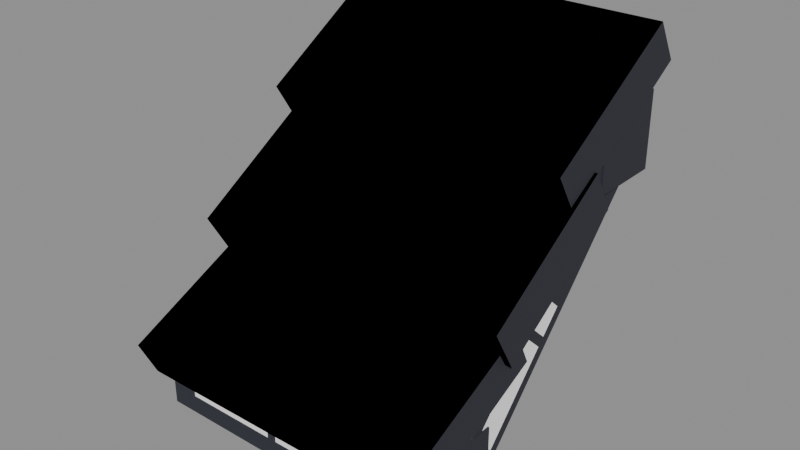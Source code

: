 # Source: Structures_Roofs_Slope_Hollow.blend  (saved by Blender 5.0.119; exported with 4.5.12 LTS)
import bpy
from mathutils import Matrix  # noqa: F401  (used for matrix-valued properties, if any)

bpy.ops.wm.read_factory_settings(use_empty=True)
scene = bpy.context.scene
scene.name = 'Scene'

# ---- collections
col_widgets = bpy.data.collections.new('Widgets'); scene.collection.children.link(col_widgets)
col_widgets.hide_viewport = True

# ---- images (referenced by path relative to the original .blend; pixels are not part of the script)
import os
ASSET_DIR = os.environ.get("B2B_ASSET_DIR", "")  # directory of the original .blend (textures are referenced by path, not embedded)
HERE = os.path.dirname(os.path.abspath(__file__))  # packed textures are extracted next to this script under _unpacked/

def load_image(name, relpath, width, height, colorspace="sRGB"):
    """Load a texture the original file referenced (path relative to the .blend, or extracted next to this script)."""
    p = next((c for c in (os.path.join(HERE, relpath), os.path.join(ASSET_DIR, relpath)) if relpath and os.path.exists(c)), "")
    if p:
        img = bpy.data.images.load(p, check_existing=True)
        img.name = name
    else:  # same state as the original file: an image datablock whose file is absent (Cycles renders it pink)
        img = bpy.data.images.new(name, width, height)
        img.source = "FILE"
        img.filepath = "//" + (relpath or name)
    img.colorspace_settings.name = colorspace
    return img
img_image_0 = load_image('Image_0', '_unpacked/Image_0.2d4b6215.png', 1024, 1024, 'sRGB')

# ---- materials (node trees are filled in below, after node groups)
mat_material_0 = bpy.data.materials.new('Material_0')

# ---- material node trees
mat_material_0.use_nodes = True; mat_material_0.node_tree.nodes.clear()
_N = mat_material_0.node_tree.nodes; _L = mat_material_0.node_tree.links
n0 = _N.new('ShaderNodeBsdfPrincipled'); n0.name = 'Principled BSDF'; n0.location = (10, 300)
n0.inputs[2].default_value = 1.0
n1 = _N.new('ShaderNodeOutputMaterial'); n1.name = 'Material Output'; n1.location = (300, 300)
n2 = _N.new('NodeFrame'); n2.name = 'Frame'; n2.location = (0, 0)
n2.label = 'Alpha Clip'
n2.width = 150
n3 = _N.new('ShaderNodeMath'); n3.name = 'Math'; n3.location = (-340, -20)
n3.operation = 'SUBTRACT'
n3.inputs[0].default_value = 1.0
n4 = _N.new('ShaderNodeMath'); n4.name = 'Math.001'; n4.location = (-540, -20)
n4.operation = 'LESS_THAN'
n4.inputs[1].default_value = 0.05
n5 = _N.new('ShaderNodeTexImage'); n5.name = 'Image Texture'; n5.location = (-840, 210)
n5.label = 'BASE COLOR'
n5.image = img_image_0
n5.interpolation = 'Closest'
n5.extension = 'EXTEND'
n3.parent = n2
n4.parent = n2
_L.new(n0.outputs[0], n1.inputs[0])
_L.new(n3.outputs[0], n0.inputs[4])
_L.new(n4.outputs[0], n3.inputs[1])
_L.new(n5.outputs[0], n0.inputs[0])
_L.new(n5.outputs[1], n4.inputs[0])
n1.is_active_output = True

# ---- meshes
me_mesh_0 = bpy.data.meshes.new('Mesh_0')
me_mesh_0.from_pydata([(-1.01, 0.82, 1.602), (-1.01, 0.5461, 1.858), (-1.01, -0.5461, 0.1416), (-1.01, -0.82, 0.3977), (1.01, 0.5461, 1.858), (1.01, 0.82, 1.602), (1.01, -0.82, 0.3977), (1.01, -0.5461, 0.1416), (1.01, 0.5461, 1.858), (-1.01, 0.5461, 1.858), (1.01, 0.82, 1.602), (-1.01, 0.82, 1.602), (1.01, -0.5461, 0.1416), (-1.01, -0.5461, 0.1416), (1.01, -0.82, 0.3977), (-1.01, -0.82, 0.3977), (1.01, 0.82, 1.602), (-1.01, 0.82, 1.602), (1.01, -0.5461, 0.1416), (-1.01, -0.5461, 0.1416), (-1.01, 0.5461, 1.858), (1.01, 0.5461, 1.858), (-1.01, -0.82, 0.3977), (1.01, -0.82, 0.3977), (-1.032, 0.01301, 1.812), (-1.032, 0.9852, 2.418), (-1.036, 0.1784, 1.547), (-1.036, 1.151, 2.153), (1.033, 0.999, 2.396), (1.033, 0.02681, 1.79), (1.029, 1.164, 2.131), (1.029, 0.1922, 1.525), (1.033, 0.999, 2.396), (-1.032, 0.9852, 2.418), (1.033, 0.02681, 1.79), (-1.032, 0.01301, 1.812), (1.029, 0.1922, 1.525), (-1.036, 0.1784, 1.547), (1.029, 1.164, 2.131), (-1.036, 1.151, 2.153), (1.033, 0.02681, 1.79), (-1.032, 0.01301, 1.812), (1.029, 0.1922, 1.525), (-1.036, 0.1784, 1.547), (-1.032, 0.9852, 2.418), (1.033, 0.999, 2.396), (-1.036, 1.151, 2.153), (1.029, 1.164, 2.131), (-1.019, -0.6317, 1.148), (-1.048, 0.3175, 1.709), (-1.026, -0.463, 0.8618), (-1.056, 0.4861, 1.423), (1.049, 0.3904, 1.694), (1.079, -0.5588, 1.133), (1.042, 0.5591, 1.409), (1.071, -0.3901, 0.8476), (1.049, 0.3904, 1.694), (-1.048, 0.3175, 1.709), (1.079, -0.5588, 1.133), (-1.019, -0.6317, 1.148), (1.071, -0.3901, 0.8476), (-1.026, -0.463, 0.8618), (1.042, 0.5591, 1.409), (-1.056, 0.4861, 1.423), (1.079, -0.5588, 1.133), (-1.019, -0.6317, 1.148), (1.071, -0.3901, 0.8476), (-1.026, -0.463, 0.8618), (-1.048, 0.3175, 1.709), (1.049, 0.3904, 1.694), (-1.056, 0.4861, 1.423), (1.042, 0.5591, 1.409), (-1.028, -1.232, 0.5321), (-1.028, -0.2824, 0.9809), (-1.024, -1.116, 0.288), (-1.024, -0.1671, 0.7368), (1.028, -0.2939, 1.005), (1.028, -1.243, 0.5564), (1.031, -0.1785, 0.7611), (1.031, -1.128, 0.3123), (1.028, -0.2939, 1.005), (-1.028, -0.2824, 0.9809), (1.028, -1.243, 0.5564), (-1.028, -1.232, 0.5321), (1.031, -1.128, 0.3123), (-1.024, -1.116, 0.288), (1.031, -0.1785, 0.7611), (-1.024, -0.1671, 0.7368), (1.028, -1.243, 0.5564), (-1.028, -1.232, 0.5321), (1.031, -1.128, 0.3123), (-1.024, -1.116, 0.288), (-1.028, -0.2824, 0.9809), (1.028, -0.2939, 1.005), (-1.024, -0.1671, 0.7368), (1.031, -0.1785, 0.7611), (1.02, -0.4998, 0.5), (1.02, -0.4998, 6.653e-09), (1.02, -0.9998, 0.5), (1.02, -0.9998, -6.653e-09), (-1.02, -0.5002, 6.653e-09), (-1.02, -0.5002, 0.5), (-1.02, -1.0, -6.653e-09), (-1.02, -1.0, 0.5), (-1.02, -0.5002, 6.653e-09), (1.02, -0.4998, 6.653e-09), (-1.02, -0.5002, 0.5), (1.02, -0.4998, 0.5), (-1.02, -1.0, 0.5), (1.02, -0.9998, 0.5), (-1.02, -1.0, -6.653e-09), (1.02, -0.9998, -6.653e-09), (-1.02, -0.5002, 0.5), (1.02, -0.4998, 0.5), (-1.02, -1.0, 0.5), (1.02, -0.9998, 0.5), (1.02, -0.4998, 6.653e-09), (-1.02, -0.5002, 6.653e-09), (1.02, -0.9998, -6.653e-09), (-1.02, -1.0, -6.653e-09), (-1.02, 0.5061, 1.5), (-1.02, 1.006, 1.5), (-1.02, 0.5061, 2.0), (-1.02, 1.006, 2.0), (1.02, 1.006, 1.5), (1.02, 0.5064, 1.5), (1.02, 1.006, 2.0), (1.02, 0.5064, 2.0), (1.02, 1.006, 1.5), (-1.02, 1.006, 1.5), (1.02, 0.5064, 1.5), (-1.02, 0.5061, 1.5), (1.02, 0.5064, 2.0), (-1.02, 0.5061, 2.0), (1.02, 1.006, 2.0), (-1.02, 1.006, 2.0), (1.02, 0.5064, 1.5), (-1.02, 0.5061, 1.5), (1.02, 0.5064, 2.0), (-1.02, 0.5061, 2.0), (-1.02, 1.006, 1.5), (1.02, 1.006, 1.5), (-1.02, 1.006, 2.0), (1.02, 1.006, 2.0)], [], [(0, 2, 1), (2, 3, 1), (4, 6, 5), (6, 7, 5), (8, 10, 9), (10, 11, 9), (12, 14, 13), (14, 15, 13), (16, 18, 17), (18, 19, 17), (20, 22, 21), (22, 23, 21), (24, 26, 25), (26, 27, 25), (28, 30, 29), (30, 31, 29), (32, 34, 33), (34, 35, 33), (36, 38, 37), (38, 39, 37), (40, 42, 41), (42, 43, 41), (44, 46, 45), (46, 47, 45), (48, 50, 49), (50, 51, 49), (52, 54, 53), (54, 55, 53), (56, 58, 57), (58, 59, 57), (60, 62, 61), (62, 63, 61), (64, 66, 65), (66, 67, 65), (68, 70, 69), (70, 71, 69), (72, 74, 73), (74, 75, 73), (76, 78, 77), (78, 79, 77), (80, 82, 81), (82, 83, 81), (84, 86, 85), (86, 87, 85), (88, 90, 89), (90, 91, 89), (92, 94, 93), (94, 95, 93), (96, 98, 97), (98, 99, 97), (100, 102, 101), (102, 103, 101), (104, 106, 105), (106, 107, 105), (108, 110, 109), (110, 111, 109), (112, 114, 113), (114, 115, 113), (116, 118, 117), (118, 119, 117), (120, 122, 121), (122, 123, 121), (124, 126, 125), (126, 127, 125), (128, 130, 129), (130, 131, 129), (132, 134, 133), (134, 135, 133), (136, 138, 137), (138, 139, 137), (140, 142, 141), (142, 143, 141)])
me_mesh_0.polygons.foreach_set('use_smooth', [0, 0, 0, 0, 0, 0, 0, 0, 0, 0, 0, 0, 0, 0, 0, 0, 1, 1, 1, 1, 1, 1, 1, 1, 0, 0, 0, 0, 1, 1, 1, 1, 1, 1, 1, 1, 0, 0, 0, 0, 1, 1, 1, 1, 1, 1, 1, 1, 0, 0, 0, 0, 0, 0, 0, 0, 0, 0, 0, 0, 0, 0, 0, 0, 0, 0, 0, 0, 0, 0, 0, 0])
_uv = me_mesh_0.uv_layers.new(name='UVMap')
_uv.uv.foreach_set('vector', [0.06152, 1.0, 0.06152, 0.9688, 0.05566, 1.0, 0.06152, 0.9688, 0.05566, 0.9688, 0.05566, 1.0, 0.05566, 1.0, 0.05566, 0.9688, 0.06152, 1.0, 0.05566, 0.9688, 0.06152, 0.9688, 0.06152, 1.0, 0.0625, 0.9688, 0.05664, 0.9688, 0.0625, 0.9375, 0.05664, 0.9688, 0.05664, 0.9375, 0.0625, 0.9375, 0.0625, 0.9688, 0.05664, 0.9688, 0.0625, 0.9375, 0.05664, 0.9688, 0.05664, 0.9375, 0.0625, 0.9375, 0.03125, 0.9688, 0.03125, 0.9375, 0.0625, 0.9688, 0.03125, 0.9375, 0.0625, 0.9375, 0.0625, 0.9688, 0.0, 1.0, 0.0, 1.0, 0.0, 1.0, 0.0, 1.0, 0.0, 1.0, 0.0, 1.0, 0.04102, 0.9824, 0.04492, 0.9824, 0.04102, 0.9961, 0.04492, 0.9824, 0.04492, 0.9961, 0.04102, 0.9961, 0.04102, 0.9961, 0.04492, 0.9961, 0.04102, 0.9824, 0.04492, 0.9961, 0.04492, 0.9824, 0.04102, 0.9824, 0.0, 0.9961, 0.0, 0.9824, 0.03125, 0.9961, 0.0, 0.9824, 0.03125, 0.9824, 0.03125, 0.9961, 0.0, 0.9824, 0.0, 0.9961, 0.03125, 0.9824, 0.0, 0.9961, 0.03125, 0.9961, 0.03125, 0.9824, 0.0, 0.9824, 0.0, 0.9785, 0.03125, 0.9824, 0.0, 0.9785, 0.03125, 0.9785, 0.03125, 0.9824, 0.03125, 0.9961, 0.03125, 1.0, 0.0, 0.9961, 0.03125, 1.0, 0.0, 1.0, 0.0, 0.9961, 0.04102, 0.9824, 0.04492, 0.9824, 0.04102, 0.9961, 0.04492, 0.9824, 0.04492, 0.9961, 0.04102, 0.9961, 0.04102, 0.9961, 0.04492, 0.9961, 0.04102, 0.9824, 0.04492, 0.9961, 0.04492, 0.9824, 0.04102, 0.9824, 0.009766, 0.9961, 0.009766, 0.9824, 0.04102, 0.9961, 0.009766, 0.9824, 0.04102, 0.9824, 0.04102, 0.9961, 0.03125, 0.9824, 0.03125, 0.9961, 0.0, 0.9824, 0.03125, 0.9961, 0.0, 0.9961, 0.0, 0.9824, 0.009766, 0.9824, 0.009766, 0.9785, 0.04102, 0.9824, 0.009766, 0.9785, 0.04102, 0.9785, 0.04102, 0.9824, 0.03125, 1.0, 0.03125, 0.9961, 0.0, 1.0, 0.03125, 0.9961, 0.0, 0.9961, 0.0, 1.0, 0.04102, 0.9824, 0.04492, 0.9824, 0.04102, 0.9961, 0.04492, 0.9824, 0.04492, 0.9961, 0.04102, 0.9961, 0.04102, 0.9961, 0.04492, 0.9961, 0.04102, 0.9824, 0.04492, 0.9961, 0.04492, 0.9824, 0.04102, 0.9824, 0.03125, 0.9961, 0.03125, 0.9824, 0.0, 0.9961, 0.03125, 0.9824, 0.0, 0.9824, 0.0, 0.9961, 0.0, 0.9961, 0.0, 0.9824, 0.03125, 0.9961, 0.0, 0.9824, 0.03125, 0.9824, 0.03125, 0.9961, 0.03125, 0.9824, 0.03125, 0.9785, 0.0, 0.9824, 0.03125, 0.9785, 0.0, 0.9785, 0.0, 0.9824, 0.03125, 1.0, 0.03125, 0.9961, 0.0, 1.0, 0.03125, 0.9961, 0.0, 0.9961, 0.0, 1.0, 0.05469, 0.9922, 0.04688, 0.9922, 0.05469, 1.0, 0.04688, 0.9922, 0.04688, 1.0, 0.05469, 1.0, 0.05469, 1.0, 0.04688, 1.0, 0.05469, 0.9922, 0.04688, 1.0, 0.04688, 0.9922, 0.05469, 0.9922, 0.0625, 1.0, 0.05469, 1.0, 0.0625, 0.9688, 0.05469, 1.0, 0.05469, 0.9688, 0.0625, 0.9688, 0.05469, 0.9688, 0.0625, 0.9688, 0.05469, 1.0, 0.0625, 0.9688, 0.0625, 1.0, 0.05469, 1.0, 0.0, 1.0, 0.0, 1.0, 0.0, 1.0, 0.0, 1.0, 0.0, 1.0, 0.0, 1.0, 0.0625, 1.0, 0.05469, 1.0, 0.0625, 0.9688, 0.05469, 1.0, 0.05469, 0.9688, 0.0625, 0.9688, 0.05469, 1.0, 0.04688, 1.0, 0.05469, 0.9922, 0.04688, 1.0, 0.04688, 0.9922, 0.05469, 0.9922, 0.05469, 1.0, 0.04688, 1.0, 0.05469, 0.9922, 0.04688, 1.0, 0.04688, 0.9922, 0.05469, 0.9922, 0.0625, 1.0, 0.05469, 1.0, 0.0625, 0.9688, 0.05469, 1.0, 0.05469, 0.9688, 0.0625, 0.9688, 0.0625, 1.0, 0.05469, 1.0, 0.0625, 0.9688, 0.05469, 1.0, 0.05469, 0.9688, 0.0625, 0.9688, 0.0, 1.0, 0.0, 1.0, 0.0, 1.0, 0.0, 1.0, 0.0, 1.0, 0.0, 1.0, 0.0625, 1.0, 0.05469, 1.0, 0.0625, 0.9688, 0.05469, 1.0, 0.05469, 0.9688, 0.0625, 0.9688])
me_mesh_0.materials.append(mat_material_0)
me_mesh_0.update()
me_mesh_0.normals_split_custom_set([tuple(v) for v in zip(*[iter([-1.0, -6.358e-07, 0.0, -1.0, -6.358e-07, 0.0, -1.0, -6.358e-07, 0.0, -1.0, 3.179e-07, 0.0, -1.0, 3.179e-07, 0.0, -1.0, 3.179e-07, 0.0, 1.0, -3.179e-07, 0.0, 1.0, -3.179e-07, 0.0, 1.0, -3.179e-07, 0.0, 1.0, -3.179e-07, 0.0, 1.0, -3.179e-07, 0.0, 1.0, -3.179e-07, 0.0, 0.0, 0.6831, 0.7304, 0.0, 0.6831, 0.7304, 0.0, 0.6831, 0.7304, 0.0, 0.6831, 0.7304, 0.0, 0.6831, 0.7304, 0.0, 0.6831, 0.7304, 0.0, -0.6831, -0.7304, 0.0, -0.6831, -0.7304, 0.0, -0.6831, -0.7304, 0.0, -0.6831, -0.7304, 0.0, -0.6831, -0.7304, 0.0, -0.6831, -0.7304, 0.0, 0.7304, -0.6831, 0.0, 0.7304, -0.6831, 0.0, 0.7304, -0.6831, 0.0, 0.7304, -0.6831, 0.0, 0.7304, -0.6831, 0.0, 0.7304, -0.6831, 0.0, -0.7304, 0.6831, 0.0, -0.7304, 0.6831, 0.0, -0.7304, 0.6831, 0.0, -0.7304, 0.6831, 0.0, -0.7304, 0.6831, 0.0, -0.7304, 0.6831, 0.9999, 0.006684, -0.01073, 0.9999, 0.006684, -0.01073, 0.9999, 0.006684, -0.01073, 0.9999, 0.006684, -0.01073, 0.9999, 0.006684, -0.01073, 0.9999, 0.006684, -0.01073, -0.9999, -0.006684, 0.01073, -0.9999, -0.006684, 0.01073, -0.9999, -0.006684, 0.01073, -0.9999, -0.006684, 0.01073, -0.9999, -0.006684, 0.01073, -0.9999, -0.006684, 0.01073, 0.01262, -0.5288, 0.8487, 0.01262, -0.5291, 0.8484, 0.01264, -0.5288, 0.8487, 0.01262, -0.5291, 0.8484, 0.01263, -0.5288, 0.8487, 0.01264, -0.5288, 0.8487, -0.01269, 0.5288, -0.8487, -0.01266, 0.5288, -0.8487, -0.0126, 0.5287, -0.8487, -0.01266, 0.5288, -0.8487, -0.01231, 0.5287, -0.8487, -0.0126, 0.5287, -0.8487, 1.988e-05, -0.8488, -0.5287, 7.881e-06, -0.8488, -0.5287, -2.817e-05, -0.8487, -0.5288, 7.881e-06, -0.8488, -0.5287, -0.0002674, -0.8487, -0.529, -2.817e-05, -0.8487, -0.5288, -6.57e-06, 0.8487, 0.5288, 7.227e-08, 0.8487, 0.5288, 4.437e-06, 0.8487, 0.5288, 7.227e-08, 0.8487, 0.5288, 9.247e-06, 0.8487, 0.5288, 4.437e-06, 0.8487, 0.5288, 0.9994, 0.03474, -0.006785, 0.9994, 0.03474, -0.006785, 0.9994, 0.03474, -0.006785, 0.9994, 0.03474, -0.006785, 0.9994, 0.03474, -0.006785, 0.9994, 0.03474, -0.006785, -0.9994, -0.03474, 0.006785, -0.9994, -0.03474, 0.006785, -0.9994, -0.03474, 0.006785, -0.9994, -0.03474, 0.006785, -0.9994, -0.03474, 0.006785, -0.9994, -0.03474, 0.006785, 0.02353, -0.5081, 0.861, 0.02351, -0.508, 0.861, 0.02351, -0.508, 0.861, 0.02351, -0.508, 0.861, 0.02356, -0.5081, 0.861, 0.02351, -0.508, 0.861, -0.02353, 0.5081, -0.861, -0.02351, 0.508, -0.861, -0.02351, 0.508, -0.861, -0.02351, 0.508, -0.861, -0.02355, 0.5081, -0.861, -0.02351, 0.508, -0.861, 0.02647, -0.8606, -0.5085, 0.02649, -0.8608, -0.5082, 0.02646, -0.8606, -0.5085, 0.02649, -0.8608, -0.5082, 0.02642, -0.8606, -0.5086, 0.02646, -0.8606, -0.5085, -0.0265, 0.8606, 0.5086, -0.0265, 0.8606, 0.5086, -0.02647, 0.8606, 0.5086, -0.0265, 0.8606, 0.5086, -0.02635, 0.8604, 0.5089, -0.02647, 0.8606, 0.5086, 0.9999, -0.005585, 0.01182, 0.9999, -0.005585, 0.01182, 0.9999, -0.005585, 0.01182, 0.9999, -0.005585, 0.01182, 0.9999, -0.005585, 0.01182, 0.9999, -0.005585, 0.01182, -0.9999, 0.005585, -0.01182, -0.9999, 0.005585, -0.01182, -0.9999, 0.005585, -0.01182, -0.9999, 0.005585, -0.01182, -0.9999, 0.005585, -0.01182, -0.9999, 0.005585, -0.01182, -0.01312, -0.4273, 0.904, -0.0131, -0.4273, 0.904, -0.01307, -0.4273, 0.904, -0.0131, -0.4273, 0.904, -0.01303, -0.4273, 0.904, -0.01307, -0.4273, 0.904, 0.01311, 0.4273, -0.904, 0.01307, 0.4273, -0.904, 0.01307, 0.4274, -0.904, 0.01307, 0.4273, -0.904, 0.01303, 0.4274, -0.904, 0.01307, 0.4274, -0.904, 4.653e-06, -0.9041, -0.4274, 1.15e-06, -0.9041, -0.4274, 3.431e-06, -0.9041, -0.4274, 1.15e-06, -0.9041, -0.4274, 5.023e-06, -0.9041, -0.4274, 3.431e-06, -0.9041, -0.4274, 1.965e-05, 0.9041, 0.4274, 1.463e-08, 0.9041, 0.4274, -5.337e-06, 0.9041, 0.4273, 1.463e-08, 0.9041, 0.4274, -1.261e-05, 0.9041, 0.4273, -5.337e-06, 0.9041, 0.4273, 1.0, 0.0001745, 0.0, 1.0, 0.0001745, 0.0, 1.0, 0.0001745, 0.0, 1.0, 0.0001744, 0.0, 1.0, 0.0001744, 0.0, 1.0, 0.0001744, 0.0, -1.0, -0.0001745, 0.0, -1.0, -0.0001745, 0.0, -1.0, -0.0001745, 0.0, -1.0, -0.0001745, 0.0, -1.0, -0.0001745, 0.0, -1.0, -0.0001745, 0.0, -0.0001745, 1.0, 0.0, -0.0001745, 1.0, 0.0, -0.0001745, 1.0, 0.0, -0.0001745, 1.0, 0.0, -0.0001745, 1.0, 0.0, -0.0001745, 1.0, 0.0, 0.0001745, -1.0, 0.0, 0.0001745, -1.0, 0.0, 0.0001745, -1.0, 0.0, 0.0001745, -1.0, 0.0, 0.0001745, -1.0, 0.0, 0.0001745, -1.0, 0.0, 0.0, 0.0, 1.0, 0.0, 0.0, 1.0, 0.0, 0.0, 1.0, 0.0, 0.0, 1.0, 0.0, 0.0, 1.0, 0.0, 0.0, 1.0, -4.645e-12, 2.661e-08, -1.0, -4.645e-12, 2.661e-08, -1.0, -4.645e-12, 2.661e-08, -1.0, -4.645e-12, 2.661e-08, -1.0, -4.645e-12, 2.661e-08, -1.0, -4.645e-12, 2.661e-08, -1.0, -1.0, -0.0001745, 0.0001745, -1.0, -0.0001745, 0.0001745, -1.0, -0.0001745, 0.0001745, -1.0, -0.0001745, 0.0001745, -1.0, -0.0001745, 0.0001745, -1.0, -0.0001745, 0.0001745, 1.0, 0.0001745, -0.0001745, 1.0, 0.0001745, -0.0001745, 1.0, 0.0001745, -0.0001745, 1.0, 0.0001745, -0.0001745, 1.0, 0.0001745, -0.0001745, 1.0, 0.0001745, -0.0001745, -0.0001745, -3.045e-08, -1.0, -0.0001745, -3.045e-08, -1.0, -0.0001745, -3.045e-08, -1.0, -0.0001745, -3.045e-08, -1.0, -0.0001745, -3.045e-08, -1.0, -0.0001745, -3.045e-08, -1.0, 0.0001744, 3.045e-08, 1.0, 0.0001744, 3.045e-08, 1.0, 0.0001744, 3.045e-08, 1.0, 0.0001746, 3.045e-08, 1.0, 0.0001746, 3.045e-08, 1.0, 0.0001746, 3.045e-08, 1.0, 0.0001745, -1.0, 0.0, 0.0001745, -1.0, 0.0, 0.0001745, -1.0, 0.0, 0.0001745, -1.0, -1.298e-07, 0.0001745, -1.0, -1.298e-07, 0.0001745, -1.0, -1.298e-07, -0.0001745, 1.0, 4.675e-07, -0.0001745, 1.0, 4.675e-07, -0.0001745, 1.0, 4.675e-07, -0.0001745, 1.0, -3.027e-07, -0.0001745, 1.0, -3.027e-07, -0.0001745, 1.0, -3.027e-07])] * 3)])
me_plane = bpy.data.meshes.new('Plane')
me_plane.from_pydata([(-1.0, -6.123e-17, -1.0), (1.0, -6.123e-17, -1.0), (-1.0, 6.123e-17, 1.0), (1.0, 6.123e-17, 1.0)], [], [(0, 1, 3, 2)])
_uv = me_plane.uv_layers.new(name='UVMap')
_uv.uv.foreach_set('vector', [0.0, 0.0, 1.0, 0.0, 1.0, 1.0, 0.0, 1.0])
me_plane.update()
me_cube = bpy.data.meshes.new('Cube')
me_cube.from_pydata([(-1.01, -1.0, -0.1875), (-1.01, -1.0, 0.1875), (-1.01, 1.0, -0.1875), (-1.01, 1.0, 0.1875), (1.01, -1.0, -0.1875), (1.01, -1.0, 0.1875), (1.01, 1.0, -0.1875), (1.01, 1.0, 0.1875)], [], [(0, 1, 3, 2), (2, 3, 7, 6), (6, 7, 5, 4), (4, 5, 1, 0), (2, 6, 4, 0), (7, 3, 1, 5)])
_uv = me_cube.uv_layers.new(name='UVMap')
_uv.uv.foreach_set('vector', [0.375, 0.0, 0.625, 0.0, 0.625, 0.25, 0.375, 0.25, 0.375, 0.25, 0.625, 0.25, 0.625, 0.5, 0.375, 0.5, 0.375, 0.5, 0.625, 0.5, 0.625, 0.75, 0.375, 0.75, 0.375, 0.75, 0.625, 0.75, 0.625, 1.0, 0.375, 1.0, 0.125, 0.5, 0.375, 0.5, 0.375, 0.75, 0.125, 0.75, 0.625, 0.5, 0.875, 0.5, 0.875, 0.75, 0.625, 0.75])
me_cube.update()
me_cube_001 = bpy.data.meshes.new('Cube.001')
me_cube_001.from_pydata([(-1.032, -0.2814, -0.01019), (-1.032, -0.2814, 1.135), (-1.032, 0.03137, -0.01019), (-1.032, 0.03137, 1.135), (1.032, -0.2814, -0.01019), (1.032, -0.2814, 1.135), (1.032, 0.03137, -0.01019), (1.032, 0.03137, 1.135)], [], [(0, 1, 3, 2), (2, 3, 7, 6), (6, 7, 5, 4), (4, 5, 1, 0), (2, 6, 4, 0), (7, 3, 1, 5)])
_uv = me_cube_001.uv_layers.new(name='UVMap')
_uv.uv.foreach_set('vector', [0.375, 0.0, 0.625, 0.0, 0.625, 0.25, 0.375, 0.25, 0.375, 0.25, 0.625, 0.25, 0.625, 0.5, 0.375, 0.5, 0.375, 0.5, 0.625, 0.5, 0.625, 0.75, 0.375, 0.75, 0.375, 0.75, 0.625, 0.75, 0.625, 1.0, 0.375, 1.0, 0.125, 0.5, 0.375, 0.5, 0.375, 0.75, 0.125, 0.75, 0.625, 0.5, 0.875, 0.5, 0.875, 0.75, 0.625, 0.75])
me_cube_001.update()
me_cube_002 = bpy.data.meshes.new('Cube.002')
me_cube_002.from_pydata([(-1.049, -0.291, 0.01106), (-1.049, -0.291, 1.114), (-1.049, 0.04098, 0.01106), (-1.049, 0.04098, 1.114), (1.049, -0.291, 0.01106), (1.049, -0.291, 1.114), (1.049, 0.04098, 0.01106), (1.049, 0.04098, 1.114)], [], [(0, 1, 3, 2), (2, 3, 7, 6), (6, 7, 5, 4), (4, 5, 1, 0), (2, 6, 4, 0), (7, 3, 1, 5)])
_uv = me_cube_002.uv_layers.new(name='UVMap')
_uv.uv.foreach_set('vector', [0.375, 0.0, 0.625, 0.0, 0.625, 0.25, 0.375, 0.25, 0.375, 0.25, 0.625, 0.25, 0.625, 0.5, 0.375, 0.5, 0.375, 0.5, 0.625, 0.5, 0.625, 0.75, 0.375, 0.75, 0.375, 0.75, 0.625, 0.75, 0.625, 1.0, 0.375, 1.0, 0.125, 0.5, 0.375, 0.5, 0.375, 0.75, 0.125, 0.75, 0.625, 0.5, 0.875, 0.5, 0.875, 0.75, 0.625, 0.75])
me_cube_002.update()
me_cube_003 = bpy.data.meshes.new('Cube.003')
me_cube_003.from_pydata([(-1.028, -0.26, 0.0375), (-1.028, -0.26, 1.087), (-1.028, 0.01, 0.0375), (-1.028, 0.01, 1.087), (1.028, -0.26, 0.0375), (1.028, -0.26, 1.087), (1.028, 0.01, 0.0375), (1.028, 0.01, 1.087)], [], [(0, 1, 3, 2), (2, 3, 7, 6), (6, 7, 5, 4), (4, 5, 1, 0), (2, 6, 4, 0), (7, 3, 1, 5)])
_uv = me_cube_003.uv_layers.new(name='UVMap')
_uv.uv.foreach_set('vector', [0.375, 0.0, 0.625, 0.0, 0.625, 0.25, 0.375, 0.25, 0.375, 0.25, 0.625, 0.25, 0.625, 0.5, 0.375, 0.5, 0.375, 0.5, 0.625, 0.5, 0.625, 0.75, 0.375, 0.75, 0.375, 0.75, 0.625, 0.75, 0.625, 1.0, 0.375, 1.0, 0.125, 0.5, 0.375, 0.5, 0.375, 0.75, 0.125, 0.75, 0.625, 0.5, 0.875, 0.5, 0.875, 0.75, 0.625, 0.75])
me_cube_003.update()
me_cube_004 = bpy.data.meshes.new('Cube.004')
me_cube_004.from_pydata([(-1.02, -0.25, -0.25), (-1.02, -0.25, 0.25), (-1.02, 0.25, -0.25), (-1.02, 0.25, 0.25), (1.02, -0.25, -0.25), (1.02, -0.25, 0.25), (1.02, 0.25, -0.25), (1.02, 0.25, 0.25)], [], [(0, 1, 3, 2), (2, 3, 7, 6), (6, 7, 5, 4), (4, 5, 1, 0), (2, 6, 4, 0), (7, 3, 1, 5)])
_uv = me_cube_004.uv_layers.new(name='UVMap')
_uv.uv.foreach_set('vector', [0.375, 0.0, 0.625, 0.0, 0.625, 0.25, 0.375, 0.25, 0.375, 0.25, 0.625, 0.25, 0.625, 0.5, 0.375, 0.5, 0.375, 0.5, 0.625, 0.5, 0.625, 0.75, 0.375, 0.75, 0.375, 0.75, 0.625, 0.75, 0.625, 1.0, 0.375, 1.0, 0.125, 0.5, 0.375, 0.5, 0.375, 0.75, 0.125, 0.75, 0.625, 0.5, 0.875, 0.5, 0.875, 0.75, 0.625, 0.75])
me_cube_004.update()
me_cube_005 = bpy.data.meshes.new('Cube.005')
me_cube_005.from_pydata([(-1.02, -0.2502, -0.25), (-1.02, -0.2502, 0.25), (-1.02, 0.2502, -0.25), (-1.02, 0.2502, 0.25), (1.02, -0.2502, -0.25), (1.02, -0.2502, 0.25), (1.02, 0.2502, -0.25), (1.02, 0.2502, 0.25)], [], [(0, 1, 3, 2), (2, 3, 7, 6), (6, 7, 5, 4), (4, 5, 1, 0), (2, 6, 4, 0), (7, 3, 1, 5)])
_uv = me_cube_005.uv_layers.new(name='UVMap')
_uv.uv.foreach_set('vector', [0.375, 0.0, 0.625, 0.0, 0.625, 0.25, 0.375, 0.25, 0.375, 0.25, 0.625, 0.25, 0.625, 0.5, 0.375, 0.5, 0.375, 0.5, 0.625, 0.5, 0.625, 0.75, 0.375, 0.75, 0.375, 0.75, 0.625, 0.75, 0.625, 1.0, 0.375, 1.0, 0.125, 0.5, 0.375, 0.5, 0.375, 0.75, 0.125, 0.75, 0.625, 0.5, 0.875, 0.5, 0.875, 0.75, 0.625, 0.75])
me_cube_005.update()
arm_armature = bpy.data.armatures.new('Armature')  # bones are not reproduced

# ---- objects
ob_origin = bpy.data.objects.new('Origin', arm_armature)
ob_mesh_0 = bpy.data.objects.new('Mesh_0', me_mesh_0)
ob_wgt_origin = bpy.data.objects.new('WGT-Origin', me_plane)
ob_wgt_wood = bpy.data.objects.new('WGT-wood', me_cube)
ob_wgt_stairstep = bpy.data.objects.new('WGT-StairStep', me_cube_001)
ob_wgt_stairstep_001 = bpy.data.objects.new('WGT-StairStep.001', me_cube_002)
ob_wgt_stairstep_002 = bpy.data.objects.new('WGT-StairStep.002', me_cube_003)
ob_wgt_wood_001 = bpy.data.objects.new('WGT-wood.001', me_cube_004)
ob_wgt_wood_002 = bpy.data.objects.new('WGT-wood.002', me_cube_005)

# ---- transforms, parenting, visibility, modifiers, constraints
ob_origin.location = (0.0, 0.0, 0.0)
ob_origin.rotation_mode = 'QUATERNION'
ob_origin.rotation_quaternion = (1.0, 0.0, 0.0, 0.0)
ob_origin.show_in_front = True
ob_mesh_0.parent = ob_origin
ob_mesh_0.location = (0.0, 0.0, 0.0)
ob_mesh_0.rotation_mode = 'QUATERNION'
ob_mesh_0.rotation_quaternion = (1.0, 0.0, 0.0, 0.0)
_vg = ob_mesh_0.vertex_groups.new(name='Origin')
_vg = ob_mesh_0.vertex_groups.new(name='wood')
_vg.add([0, 1, 2, 3, 4, 5, 6, 7, 8, 9, 10, 11, 12, 13, 14, 15, 16, 17, 18, 19, 20, 21, 22, 23], 1.0, 'REPLACE')
_vg = ob_mesh_0.vertex_groups.new(name='StairStep')
_vg.add([24, 25, 26, 27, 28, 29, 30, 31, 32, 33, 34, 35, 36, 37, 38, 39, 40, 41, 42, 43, 44, 45, 46, 47], 1.0, 'REPLACE')
_vg = ob_mesh_0.vertex_groups.new(name='StairStep.001')
_vg.add([48, 49, 50, 51, 52, 53, 54, 55, 56, 57, 58, 59, 60, 61, 62, 63, 64, 65, 66, 67, 68, 69, 70, 71], 1.0, 'REPLACE')
_vg = ob_mesh_0.vertex_groups.new(name='StairStep.002')
_vg.add([72, 73, 74, 75, 76, 77, 78, 79, 80, 81, 82, 83, 84, 85, 86, 87, 88, 89, 90, 91, 92, 93, 94, 95], 1.0, 'REPLACE')
_vg = ob_mesh_0.vertex_groups.new(name='wood.001')
_vg.add([96, 97, 98, 99, 100, 101, 102, 103, 104, 105, 106, 107, 108, 109, 110, 111, 112, 113, 114, 115, 116, 117, 118, 119], 1.0, 'REPLACE')
_vg = ob_mesh_0.vertex_groups.new(name='wood.002')
_vg.add([120, 121, 122, 123, 124, 125, 126, 127, 128, 129, 130, 131, 132, 133, 134, 135, 136, 137, 138, 139, 140, 141, 142, 143], 1.0, 'REPLACE')
_m = ob_mesh_0.modifiers.new('Armature', 'ARMATURE')
_m.object = ob_origin
ob_wgt_origin.location = (0.0, 0.0, 0.0)
ob_wgt_origin.hide_render = True
ob_wgt_wood.location = (0.0, 0.0, 0.0)
ob_wgt_wood.hide_render = True
ob_wgt_stairstep.location = (0.0, 0.0, 0.0)
ob_wgt_stairstep.hide_render = True
ob_wgt_stairstep_001.location = (0.0, 0.0, 0.0)
ob_wgt_stairstep_001.hide_render = True
ob_wgt_stairstep_002.location = (0.0, 0.0, 0.0)
ob_wgt_stairstep_002.hide_render = True
ob_wgt_wood_001.location = (0.0, 0.0, 0.0)
ob_wgt_wood_001.hide_render = True
ob_wgt_wood_002.location = (0.0, 0.0, 0.0)
ob_wgt_wood_002.hide_render = True

# ---- collection membership
scene.collection.objects.link(ob_origin)
scene.collection.objects.link(ob_mesh_0)
col_widgets.objects.link(ob_wgt_origin)
col_widgets.objects.link(ob_wgt_wood)
col_widgets.objects.link(ob_wgt_stairstep)
col_widgets.objects.link(ob_wgt_stairstep_001)
col_widgets.objects.link(ob_wgt_stairstep_002)
col_widgets.objects.link(ob_wgt_wood_001)
col_widgets.objects.link(ob_wgt_wood_002)

# ---- scene / render settings (as saved in the file)
scene.frame_start = 1; scene.frame_end = 250; scene.frame_set(1)
scene.render.engine = 'BLENDER_EEVEE_NEXT'
scene.render.bake_bias = 0.0
scene.render.bake_samples = 0
scene.cycles.sampling_pattern = 'TABULATED_SOBOL'
scene.eevee.use_volume_custom_range = False
bpy.context.view_layer.update()

# ---- added for rendering (the .blend has no active camera and no usable light): camera, sun + grey world if the file has none
cam_auto = bpy.data.cameras.new('AutoCamera')
cam_auto.lens = 50.0
cam_auto.sensor_width = 36.0
cam_auto.clip_end = 1000.0
ob_auto_camera = bpy.data.objects.new('AutoCamera', cam_auto)
scene.collection.objects.link(ob_auto_camera)
ob_auto_camera.location = (3.7353, -4.50798, 4.18807)
ob_auto_camera.rotation_euler = (1.09748, -7.21219e-08, 0.694738)
scene.camera = ob_auto_camera
light_auto_sun = bpy.data.lights.new('AutoSun', 'SUN')
light_auto_sun.energy = 3.0
light_auto_sun.angle = 0.0523599
ob_auto_sun = bpy.data.objects.new('AutoSun', light_auto_sun)
scene.collection.objects.link(ob_auto_sun)
ob_auto_sun.rotation_euler = (0.872665, 0.174533, 0.523599)
if scene.world is None:
    world_auto = bpy.data.worlds.new('AutoWorld')
    world_auto.color = (0.3, 0.3, 0.3)
    scene.world = world_auto
bpy.context.view_layer.update()
